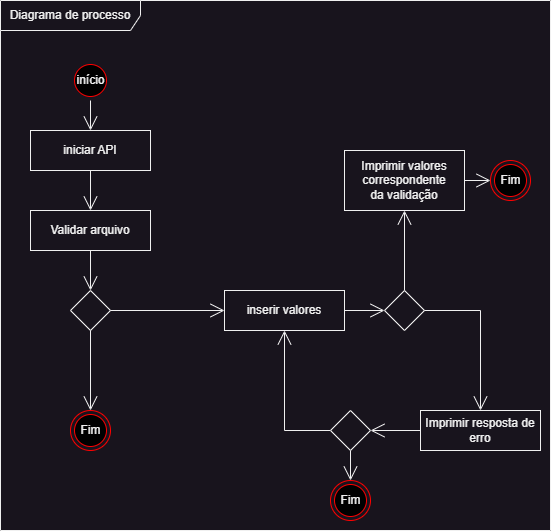

The diagram above was exported from draw.io. Its source (the exported page's mxGraphModel, read from the mxfile embedded in the PNG):
<mxGraphModel dx="753" dy="710" grid="1" gridSize="10" guides="1" tooltips="1" connect="1" arrows="1" fold="1" page="1" pageScale="1" pageWidth="827" pageHeight="1169" math="0" shadow="0">
  <root>
    <mxCell id="0" />
    <mxCell id="1" parent="0" />
    <mxCell id="02oYFrhD4YVQ_0fAolEC-3" value="iniciar API" style="rounded=0;whiteSpace=wrap;html=1;" parent="1" vertex="1">
      <mxGeometry x="40" y="160" width="120" height="40" as="geometry" />
    </mxCell>
    <mxCell id="02oYFrhD4YVQ_0fAolEC-6" value="Imprimir valores correspondente&lt;br&gt;da validação" style="rounded=0;whiteSpace=wrap;html=1;" parent="1" vertex="1">
      <mxGeometry x="354" y="180" width="120" height="60" as="geometry" />
    </mxCell>
    <mxCell id="02oYFrhD4YVQ_0fAolEC-8" value="inserir valores" style="rounded=0;whiteSpace=wrap;html=1;" parent="1" vertex="1">
      <mxGeometry x="234" y="320" width="120" height="40" as="geometry" />
    </mxCell>
    <mxCell id="02oYFrhD4YVQ_0fAolEC-9" value="Imprimir resposta de erro" style="rounded=0;whiteSpace=wrap;html=1;" parent="1" vertex="1">
      <mxGeometry x="430" y="440" width="120" height="40" as="geometry" />
    </mxCell>
    <mxCell id="02oYFrhD4YVQ_0fAolEC-11" value="" style="rhombus;whiteSpace=wrap;html=1;" parent="1" vertex="1">
      <mxGeometry x="394" y="320" width="40" height="40" as="geometry" />
    </mxCell>
    <mxCell id="02oYFrhD4YVQ_0fAolEC-12" value="" style="endArrow=open;endFill=1;endSize=12;html=1;rounded=0;exitX=0.5;exitY=1;exitDx=0;exitDy=0;entryX=0.5;entryY=0;entryDx=0;entryDy=0;" parent="1" source="02oYFrhD4YVQ_0fAolEC-18" target="02oYFrhD4YVQ_0fAolEC-3" edge="1">
      <mxGeometry width="160" relative="1" as="geometry">
        <mxPoint x="100" y="120" as="sourcePoint" />
        <mxPoint x="520" y="220" as="targetPoint" />
      </mxGeometry>
    </mxCell>
    <mxCell id="02oYFrhD4YVQ_0fAolEC-13" value="" style="endArrow=open;endFill=1;endSize=12;html=1;rounded=0;exitX=0.5;exitY=1;exitDx=0;exitDy=0;" parent="1" source="02oYFrhD4YVQ_0fAolEC-3" target="Y7xjMsx7nYzYKDMzCBwh-3" edge="1">
      <mxGeometry width="160" relative="1" as="geometry">
        <mxPoint x="440" y="260" as="sourcePoint" />
        <mxPoint x="520" y="260.5" as="targetPoint" />
      </mxGeometry>
    </mxCell>
    <mxCell id="02oYFrhD4YVQ_0fAolEC-14" value="" style="endArrow=open;endFill=1;endSize=12;html=1;rounded=0;exitX=1;exitY=0.5;exitDx=0;exitDy=0;entryX=0;entryY=0.5;entryDx=0;entryDy=0;" parent="1" source="02oYFrhD4YVQ_0fAolEC-8" target="02oYFrhD4YVQ_0fAolEC-11" edge="1">
      <mxGeometry width="160" relative="1" as="geometry">
        <mxPoint x="440" y="299.5" as="sourcePoint" />
        <mxPoint x="520" y="300" as="targetPoint" />
      </mxGeometry>
    </mxCell>
    <mxCell id="02oYFrhD4YVQ_0fAolEC-15" value="" style="endArrow=open;endFill=1;endSize=12;html=1;rounded=0;exitX=1;exitY=0.5;exitDx=0;exitDy=0;entryX=0.5;entryY=0;entryDx=0;entryDy=0;" parent="1" source="02oYFrhD4YVQ_0fAolEC-11" target="02oYFrhD4YVQ_0fAolEC-9" edge="1">
      <mxGeometry width="160" relative="1" as="geometry">
        <mxPoint x="440" y="340" as="sourcePoint" />
        <mxPoint x="520" y="340.5" as="targetPoint" />
        <Array as="points">
          <mxPoint x="490" y="340" />
        </Array>
      </mxGeometry>
    </mxCell>
    <mxCell id="02oYFrhD4YVQ_0fAolEC-17" value="Fim" style="ellipse;html=1;shape=endState;fillColor=#000000;strokeColor=#ff0000;" parent="1" vertex="1">
      <mxGeometry x="500" y="190" width="40" height="40" as="geometry" />
    </mxCell>
    <mxCell id="02oYFrhD4YVQ_0fAolEC-18" value="início" style="ellipse;html=1;shape=startState;fillColor=#000000;strokeColor=#ff0000;" parent="1" vertex="1">
      <mxGeometry x="80" y="90" width="40" height="40" as="geometry" />
    </mxCell>
    <mxCell id="02oYFrhD4YVQ_0fAolEC-21" value="" style="endArrow=open;endFill=1;endSize=12;html=1;rounded=0;exitX=0.5;exitY=1;exitDx=0;exitDy=0;entryX=0.5;entryY=0;entryDx=0;entryDy=0;" parent="1" source="Y7xjMsx7nYzYKDMzCBwh-5" target="02oYFrhD4YVQ_0fAolEC-26" edge="1">
      <mxGeometry width="160" relative="1" as="geometry">
        <mxPoint x="280" y="40" as="sourcePoint" />
        <mxPoint x="260" y="520" as="targetPoint" />
      </mxGeometry>
    </mxCell>
    <mxCell id="02oYFrhD4YVQ_0fAolEC-22" value="" style="endArrow=open;endFill=1;endSize=12;html=1;rounded=0;entryX=0;entryY=0.5;entryDx=0;entryDy=0;exitX=1;exitY=0.5;exitDx=0;exitDy=0;" parent="1" source="02oYFrhD4YVQ_0fAolEC-6" target="02oYFrhD4YVQ_0fAolEC-17" edge="1">
      <mxGeometry width="160" relative="1" as="geometry">
        <mxPoint x="400" y="40" as="sourcePoint" />
        <mxPoint x="520" y="180" as="targetPoint" />
      </mxGeometry>
    </mxCell>
    <mxCell id="02oYFrhD4YVQ_0fAolEC-25" value="" style="endArrow=open;endFill=1;endSize=12;html=1;rounded=0;entryX=0.5;entryY=1;entryDx=0;entryDy=0;exitX=0;exitY=0.5;exitDx=0;exitDy=0;" parent="1" source="Y7xjMsx7nYzYKDMzCBwh-5" target="02oYFrhD4YVQ_0fAolEC-8" edge="1">
      <mxGeometry width="160" relative="1" as="geometry">
        <mxPoint x="100" y="420" as="sourcePoint" />
        <mxPoint x="210" y="50" as="targetPoint" />
        <Array as="points">
          <mxPoint x="294" y="460" />
        </Array>
      </mxGeometry>
    </mxCell>
    <mxCell id="02oYFrhD4YVQ_0fAolEC-26" value="Fim" style="ellipse;html=1;shape=endState;fillColor=#000000;strokeColor=#ff0000;" parent="1" vertex="1">
      <mxGeometry x="340" y="510" width="40" height="40" as="geometry" />
    </mxCell>
    <mxCell id="02oYFrhD4YVQ_0fAolEC-27" value="Diagrama de processo" style="shape=umlFrame;whiteSpace=wrap;html=1;pointerEvents=0;width=140;height=30;" parent="1" vertex="1">
      <mxGeometry x="10" y="30" width="550" height="530" as="geometry" />
    </mxCell>
    <mxCell id="Y7xjMsx7nYzYKDMzCBwh-1" value="" style="endArrow=open;endFill=1;endSize=12;html=1;rounded=0;exitX=0.5;exitY=0;exitDx=0;exitDy=0;entryX=0.5;entryY=1;entryDx=0;entryDy=0;" edge="1" parent="1" source="02oYFrhD4YVQ_0fAolEC-11" target="02oYFrhD4YVQ_0fAolEC-6">
      <mxGeometry width="160" relative="1" as="geometry">
        <mxPoint x="110" y="140" as="sourcePoint" />
        <mxPoint x="110" y="170" as="targetPoint" />
      </mxGeometry>
    </mxCell>
    <mxCell id="Y7xjMsx7nYzYKDMzCBwh-3" value="Validar arquivo" style="rounded=0;whiteSpace=wrap;html=1;" vertex="1" parent="1">
      <mxGeometry x="40" y="240" width="120" height="40" as="geometry" />
    </mxCell>
    <mxCell id="Y7xjMsx7nYzYKDMzCBwh-4" value="" style="endArrow=open;endFill=1;endSize=12;html=1;rounded=0;exitX=0.5;exitY=1;exitDx=0;exitDy=0;entryX=0.5;entryY=0;entryDx=0;entryDy=0;" edge="1" parent="1" source="Y7xjMsx7nYzYKDMzCBwh-3" target="Y7xjMsx7nYzYKDMzCBwh-7">
      <mxGeometry width="160" relative="1" as="geometry">
        <mxPoint x="110" y="210" as="sourcePoint" />
        <mxPoint x="110" y="250" as="targetPoint" />
      </mxGeometry>
    </mxCell>
    <mxCell id="Y7xjMsx7nYzYKDMzCBwh-5" value="" style="rhombus;whiteSpace=wrap;html=1;" vertex="1" parent="1">
      <mxGeometry x="340" y="440" width="40" height="40" as="geometry" />
    </mxCell>
    <mxCell id="Y7xjMsx7nYzYKDMzCBwh-6" value="" style="endArrow=open;endFill=1;endSize=12;html=1;rounded=0;exitX=0;exitY=0.5;exitDx=0;exitDy=0;entryX=1;entryY=0.5;entryDx=0;entryDy=0;" edge="1" parent="1" source="02oYFrhD4YVQ_0fAolEC-9" target="Y7xjMsx7nYzYKDMzCBwh-5">
      <mxGeometry width="160" relative="1" as="geometry">
        <mxPoint x="110" y="210" as="sourcePoint" />
        <mxPoint x="110" y="310" as="targetPoint" />
      </mxGeometry>
    </mxCell>
    <mxCell id="Y7xjMsx7nYzYKDMzCBwh-7" value="" style="rhombus;whiteSpace=wrap;html=1;" vertex="1" parent="1">
      <mxGeometry x="80" y="320" width="40" height="40" as="geometry" />
    </mxCell>
    <mxCell id="Y7xjMsx7nYzYKDMzCBwh-8" value="" style="endArrow=open;endFill=1;endSize=12;html=1;rounded=0;exitX=1;exitY=0.5;exitDx=0;exitDy=0;entryX=0;entryY=0.5;entryDx=0;entryDy=0;" edge="1" parent="1" source="Y7xjMsx7nYzYKDMzCBwh-7" target="02oYFrhD4YVQ_0fAolEC-8">
      <mxGeometry width="160" relative="1" as="geometry">
        <mxPoint x="110" y="210" as="sourcePoint" />
        <mxPoint x="110" y="250" as="targetPoint" />
      </mxGeometry>
    </mxCell>
    <mxCell id="Y7xjMsx7nYzYKDMzCBwh-9" value="Fim" style="ellipse;html=1;shape=endState;fillColor=#000000;strokeColor=#ff0000;" vertex="1" parent="1">
      <mxGeometry x="80" y="440" width="40" height="40" as="geometry" />
    </mxCell>
    <mxCell id="Y7xjMsx7nYzYKDMzCBwh-10" value="" style="endArrow=open;endFill=1;endSize=12;html=1;rounded=0;exitX=0.5;exitY=1;exitDx=0;exitDy=0;entryX=0.5;entryY=0;entryDx=0;entryDy=0;" edge="1" parent="1" source="Y7xjMsx7nYzYKDMzCBwh-7" target="Y7xjMsx7nYzYKDMzCBwh-9">
      <mxGeometry width="160" relative="1" as="geometry">
        <mxPoint x="110" y="140" as="sourcePoint" />
        <mxPoint x="110" y="170" as="targetPoint" />
      </mxGeometry>
    </mxCell>
  </root>
</mxGraphModel>